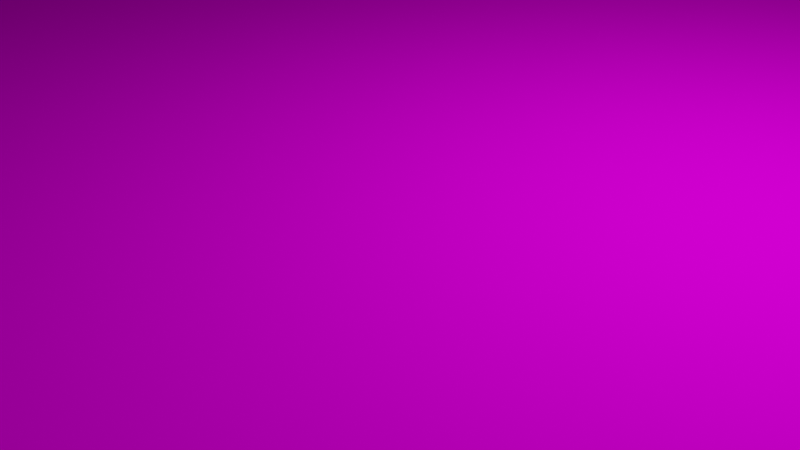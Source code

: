 # Source: blend_back_ground.blend  (saved by Blender 3.4.6; exported with 4.5.12 LTS)
import bpy
from mathutils import Matrix  # noqa: F401  (used for matrix-valued properties, if any)

bpy.ops.wm.read_factory_settings(use_empty=True)
scene = bpy.context.scene
scene.name = 'Scene'

# ---- collections
col_collection = bpy.data.collections.new('Collection'); scene.collection.children.link(col_collection)

# ---- images (referenced by path relative to the original .blend; pixels are not part of the script)
import os
ASSET_DIR = os.environ.get("B2B_ASSET_DIR", "")  # directory of the original .blend (textures are referenced by path, not embedded)
HERE = os.path.dirname(os.path.abspath(__file__))  # packed textures are extracted next to this script under _unpacked/

def load_image(name, relpath, width, height, colorspace="sRGB"):
    """Load a texture the original file referenced (path relative to the .blend, or extracted next to this script)."""
    p = next((c for c in (os.path.join(HERE, relpath), os.path.join(ASSET_DIR, relpath)) if relpath and os.path.exists(c)), "")
    if p:
        img = bpy.data.images.load(p, check_existing=True)
        img.name = name
    else:  # same state as the original file: an image datablock whose file is absent (Cycles renders it pink)
        img = bpy.data.images.new(name, width, height)
        img.source = "FILE"
        img.filepath = "//" + (relpath or name)
    img.colorspace_settings.name = colorspace
    return img
img_env_uv_background_texture_png = load_image('env_uv_background_texture.png', 'env_uv_background_texture.png', 1024, 1024, 'sRGB')

# ---- materials (node trees are filled in below, after node groups)
mat_groundmaterial = bpy.data.materials.new('GroundMaterial')
mat_groundmaterial.alpha_threshold = 0.0
mat_groundmaterial.use_transparent_shadow = False
mat_groundmaterial.roughness = 0.5
mat_groundmaterial.line_color = (0.0, 0.0, 0.0, 1.0)

# ---- material node trees
mat_groundmaterial.use_nodes = True; mat_groundmaterial.node_tree.nodes.clear()
_N = mat_groundmaterial.node_tree.nodes; _L = mat_groundmaterial.node_tree.links
n0 = _N.new('ShaderNodeOutputMaterial'); n0.name = 'Material Output'; n0.location = (300, 300)
n1 = _N.new('ShaderNodeBsdfPrincipled'); n1.name = 'Principled BSDF'; n1.location = (10, 300)
n1.distribution = 'GGX'
n1.subsurface_method = 'RANDOM_WALK_SKIN'
n1.inputs[2].default_value = 0.0
n1.inputs[3].default_value = 1.45
n1.inputs[13].default_value = 0.0
n1.inputs[27].default_value = (0.0, 0.0, 0.0, 1.0)
n1.inputs[28].default_value = 1.0
n2 = _N.new('ShaderNodeTexImage'); n2.name = 'Image Texture'; n2.location = (-280, 280)
n2.image = img_env_uv_background_texture_png
n2.interpolation = 'Closest'
_L.new(n1.outputs[0], n0.inputs[0])
_L.new(n2.outputs[0], n1.inputs[0])
n0.is_active_output = True

# ---- world
world_world = bpy.data.worlds.new('World'); scene.world = world_world
world_world.use_nodes = True; world_world.node_tree.nodes.clear()
_N = world_world.node_tree.nodes; _L = world_world.node_tree.links
n0 = _N.new('ShaderNodeOutputWorld'); n0.name = 'World Output'; n0.location = (300, 300)
n1 = _N.new('ShaderNodeBackground'); n1.name = 'Background'; n1.location = (10, 300)
n1.inputs[0].default_value = (0.05088, 0.05088, 0.05088, 1.0)
_L.new(n1.outputs[0], n0.inputs[0])
n0.is_active_output = True
world_world.color = (0.05088, 0.05088, 0.05088)
world_world.use_sun_shadow = False
world_world.sun_shadow_jitter_overblur = 0.0

# ---- cameras
cam_camera = bpy.data.cameras.new('Camera')
cam_camera.clip_end = 100.0
cam_camera.ortho_scale = 7.314

# ---- lights
light_light = bpy.data.lights.new('Light', 'POINT')
light_light.transmission_factor = 0.0
light_light.energy = 1000.0
light_light.shadow_soft_size = 0.1
light_light.shadow_maximum_resolution = 0.006
light_light.use_absolute_resolution = True

# ---- meshes
me_cube = bpy.data.meshes.new('Cube')
me_cube.from_pydata([(50.0, 50.0, -1.0), (50.0, 50.0, 1.0), (50.0, -50.0, -1.0), (50.0, -50.0, 1.0), (-50.0, 50.0, -1.0), (-50.0, 50.0, 1.0), (-50.0, -50.0, -1.0), (-50.0, -50.0, 1.0), (-50.0, 40.0, 1.0), (-50.0, 30.0, 1.0), (-50.0, 20.0, 1.0), (-50.0, 10.0, 1.0), (-50.0, 0.0, 1.0), (-50.0, -10.0, 1.0), (-50.0, -20.0, 1.0), (-50.0, -30.0, 1.0), (-50.0, -40.0, 1.0), (50.0, 40.0, -1.0), (50.0, 30.0, -1.0), (50.0, 20.0, -1.0), (50.0, 10.0, -1.0), (50.0, 0.0, -1.0), (50.0, -10.0, -1.0), (50.0, -20.0, -1.0), (50.0, -30.0, -1.0), (50.0, -40.0, -1.0), (-50.0, -40.0, -1.0), (-50.0, -30.0, -1.0), (-50.0, -20.0, -1.0), (-50.0, -10.0, -1.0), (-50.0, 0.0, -1.0), (-50.0, 10.0, -1.0), (-50.0, 20.0, -1.0), (-50.0, 30.0, -1.0), (-50.0, 40.0, -1.0), (50.0, -40.0, 1.0), (50.0, -30.0, 1.0), (50.0, -20.0, 1.0), (50.0, -10.0, 1.0), (50.0, 0.0, 1.0), (50.0, 10.0, 1.0), (50.0, 20.0, 1.0), (50.0, 30.0, 1.0), (50.0, 40.0, 1.0), (40.0, 50.0, 1.0), (30.0, 50.0, 1.0), (20.0, 50.0, 1.0), (10.0, 50.0, 1.0), (0.0, 50.0, 1.0), (-10.0, 50.0, 1.0), (-20.0, 50.0, 1.0), (-30.0, 50.0, 1.0), (-40.0, 50.0, 1.0), (40.0, -50.0, -1.0), (30.0, -50.0, -1.0), (20.0, -50.0, -1.0), (10.0, -50.0, -1.0), (0.0, -50.0, -1.0), (-10.0, -50.0, -1.0), (-20.0, -50.0, -1.0), (-30.0, -50.0, -1.0), (-40.0, -50.0, -1.0), (-40.0, -50.0, 1.0), (-30.0, -50.0, 1.0), (-20.0, -50.0, 1.0), (-10.0, -50.0, 1.0), (0.0, -50.0, 1.0), (10.0, -50.0, 1.0), (20.0, -50.0, 1.0), (30.0, -50.0, 1.0), (40.0, -50.0, 1.0), (-40.0, 50.0, -1.0), (-30.0, 50.0, -1.0), (-20.0, 50.0, -1.0), (-10.0, 50.0, -1.0), (0.0, 50.0, -1.0), (10.0, 50.0, -1.0), (20.0, 50.0, -1.0), (30.0, 50.0, -1.0), (40.0, 50.0, -1.0), (40.0, 40.0, 1.0), (30.0, 40.0, 1.0), (20.0, 40.0, 1.0), (10.0, 40.0, 1.0), (0.0, 40.0, 1.0), (-10.0, 40.0, 1.0), (-20.0, 40.0, 1.0), (-30.0, 40.0, 1.0), (-40.0, 40.0, 1.0), (40.0, 30.0, 1.0), (30.0, 30.0, 1.0), (20.0, 30.0, 1.0), (10.0, 30.0, 1.0), (0.0, 30.0, 1.0), (-10.0, 30.0, 1.0), (-20.0, 30.0, 1.0), (-30.0, 30.0, 1.0), (-40.0, 30.0, 1.0), (40.0, 20.0, 1.0), (30.0, 20.0, 1.0), (20.0, 20.0, 1.0), (10.0, 20.0, 1.0), (0.0, 20.0, 1.0), (-10.0, 20.0, 1.0), (-20.0, 20.0, 1.0), (-30.0, 20.0, 1.0), (-40.0, 20.0, 1.0), (40.0, 10.0, 1.0), (30.0, 10.0, 1.0), (20.0, 10.0, 1.0), (10.0, 10.0, 1.0), (0.0, 10.0, 1.0), (-10.0, 10.0, 1.0), (-20.0, 10.0, 1.0), (-30.0, 10.0, 1.0), (-40.0, 10.0, 1.0), (40.0, 0.0, 1.0), (30.0, 0.0, 1.0), (20.0, 0.0, 1.0), (10.0, 0.0, 1.0), (0.0, 0.0, 1.0), (-10.0, 0.0, 1.0), (-20.0, 0.0, 1.0), (-30.0, 0.0, 1.0), (-40.0, 0.0, 1.0), (40.0, -10.0, 1.0), (30.0, -10.0, 1.0), (20.0, -10.0, 1.0), (10.0, -10.0, 1.0), (0.0, -10.0, 1.0), (-10.0, -10.0, 1.0), (-20.0, -10.0, 1.0), (-30.0, -10.0, 1.0), (-40.0, -10.0, 1.0), (40.0, -20.0, 1.0), (30.0, -20.0, 1.0), (20.0, -20.0, 1.0), (10.0, -20.0, 1.0), (0.0, -20.0, 1.0), (-10.0, -20.0, 1.0), (-20.0, -20.0, 1.0), (-30.0, -20.0, 1.0), (-40.0, -20.0, 1.0), (40.0, -30.0, 1.0), (30.0, -30.0, 1.0), (20.0, -30.0, 1.0), (10.0, -30.0, 1.0), (0.0, -30.0, 1.0), (-10.0, -30.0, 1.0), (-20.0, -30.0, 1.0), (-30.0, -30.0, 1.0), (-40.0, -30.0, 1.0), (40.0, -40.0, 1.0), (30.0, -40.0, 1.0), (20.0, -40.0, 1.0), (10.0, -40.0, 1.0), (0.0, -40.0, 1.0), (-10.0, -40.0, 1.0), (-20.0, -40.0, 1.0), (-30.0, -40.0, 1.0), (-40.0, -40.0, 1.0), (-40.0, 40.0, -1.0), (-30.0, 40.0, -1.0), (-20.0, 40.0, -1.0), (-10.0, 40.0, -1.0), (0.0, 40.0, -1.0), (10.0, 40.0, -1.0), (20.0, 40.0, -1.0), (30.0, 40.0, -1.0), (40.0, 40.0, -1.0), (-40.0, 30.0, -1.0), (-30.0, 30.0, -1.0), (-20.0, 30.0, -1.0), (-10.0, 30.0, -1.0), (0.0, 30.0, -1.0), (10.0, 30.0, -1.0), (20.0, 30.0, -1.0), (30.0, 30.0, -1.0), (40.0, 30.0, -1.0), (-40.0, 20.0, -1.0), (-30.0, 20.0, -1.0), (-20.0, 20.0, -1.0), (-10.0, 20.0, -1.0), (0.0, 20.0, -1.0), (10.0, 20.0, -1.0), (20.0, 20.0, -1.0), (30.0, 20.0, -1.0), (40.0, 20.0, -1.0), (-40.0, 10.0, -1.0), (-30.0, 10.0, -1.0), (-20.0, 10.0, -1.0), (-10.0, 10.0, -1.0), (0.0, 10.0, -1.0), (10.0, 10.0, -1.0), (20.0, 10.0, -1.0), (30.0, 10.0, -1.0), (40.0, 10.0, -1.0), (-40.0, 0.0, -1.0), (-30.0, 0.0, -1.0), (-20.0, 0.0, -1.0), (-10.0, 0.0, -1.0), (0.0, 0.0, -1.0), (10.0, 0.0, -1.0), (20.0, 0.0, -1.0), (30.0, 0.0, -1.0), (40.0, 0.0, -1.0), (-40.0, -10.0, -1.0), (-30.0, -10.0, -1.0), (-20.0, -10.0, -1.0), (-10.0, -10.0, -1.0), (0.0, -10.0, -1.0), (10.0, -10.0, -1.0), (20.0, -10.0, -1.0), (30.0, -10.0, -1.0), (40.0, -10.0, -1.0), (-40.0, -20.0, -1.0), (-30.0, -20.0, -1.0), (-20.0, -20.0, -1.0), (-10.0, -20.0, -1.0), (0.0, -20.0, -1.0), (10.0, -20.0, -1.0), (20.0, -20.0, -1.0), (30.0, -20.0, -1.0), (40.0, -20.0, -1.0), (-40.0, -30.0, -1.0), (-30.0, -30.0, -1.0), (-20.0, -30.0, -1.0), (-10.0, -30.0, -1.0), (0.0, -30.0, -1.0), (10.0, -30.0, -1.0), (20.0, -30.0, -1.0), (30.0, -30.0, -1.0), (40.0, -30.0, -1.0), (-40.0, -40.0, -1.0), (-30.0, -40.0, -1.0), (-20.0, -40.0, -1.0), (-10.0, -40.0, -1.0), (0.0, -40.0, -1.0), (10.0, -40.0, -1.0), (20.0, -40.0, -1.0), (30.0, -40.0, -1.0), (40.0, -40.0, -1.0)], [], [(233, 61, 6, 26), (62, 7, 6, 61), (8, 5, 4, 34), (152, 70, 3, 35), (35, 3, 2, 25), (44, 1, 0, 79), (1, 43, 17, 0), (43, 42, 18, 17), (42, 41, 19, 18), (41, 40, 20, 19), (40, 39, 21, 20), (39, 38, 22, 21), (38, 37, 23, 22), (37, 36, 24, 23), (36, 35, 25, 24), (44, 80, 43, 1), (80, 89, 42, 43), (89, 98, 41, 42), (98, 107, 40, 41), (107, 116, 39, 40), (116, 125, 38, 39), (125, 134, 37, 38), (134, 143, 36, 37), (143, 152, 35, 36), (7, 16, 26, 6), (16, 15, 27, 26), (15, 14, 28, 27), (14, 13, 29, 28), (13, 12, 30, 29), (12, 11, 31, 30), (11, 10, 32, 31), (10, 9, 33, 32), (9, 8, 34, 33), (71, 161, 34, 4), (161, 170, 33, 34), (170, 179, 32, 33), (179, 188, 31, 32), (188, 197, 30, 31), (197, 206, 29, 30), (206, 215, 28, 29), (215, 224, 27, 28), (224, 233, 26, 27), (24, 25, 241, 232), (232, 241, 240, 231), (231, 240, 239, 230), (230, 239, 238, 229), (229, 238, 237, 228), (228, 237, 236, 227), (227, 236, 235, 226), (226, 235, 234, 225), (225, 234, 233, 224), (23, 24, 232, 223), (223, 232, 231, 222), (222, 231, 230, 221), (221, 230, 229, 220), (220, 229, 228, 219), (219, 228, 227, 218), (218, 227, 226, 217), (217, 226, 225, 216), (216, 225, 224, 215), (22, 23, 223, 214), (214, 223, 222, 213), (213, 222, 221, 212), (212, 221, 220, 211), (211, 220, 219, 210), (210, 219, 218, 209), (209, 218, 217, 208), (208, 217, 216, 207), (207, 216, 215, 206), (21, 22, 214, 205), (205, 214, 213, 204), (204, 213, 212, 203), (203, 212, 211, 202), (202, 211, 210, 201), (201, 210, 209, 200), (200, 209, 208, 199), (199, 208, 207, 198), (198, 207, 206, 197), (20, 21, 205, 196), (196, 205, 204, 195), (195, 204, 203, 194), (194, 203, 202, 193), (193, 202, 201, 192), (192, 201, 200, 191), (191, 200, 199, 190), (190, 199, 198, 189), (189, 198, 197, 188), (19, 20, 196, 187), (187, 196, 195, 186), (186, 195, 194, 185), (185, 194, 193, 184), (184, 193, 192, 183), (183, 192, 191, 182), (182, 191, 190, 181), (181, 190, 189, 180), (180, 189, 188, 179), (18, 19, 187, 178), (178, 187, 186, 177), (177, 186, 185, 176), (176, 185, 184, 175), (175, 184, 183, 174), (174, 183, 182, 173), (173, 182, 181, 172), (172, 181, 180, 171), (171, 180, 179, 170), (17, 18, 178, 169), (169, 178, 177, 168), (168, 177, 176, 167), (167, 176, 175, 166), (166, 175, 174, 165), (165, 174, 173, 164), (164, 173, 172, 163), (163, 172, 171, 162), (162, 171, 170, 161), (0, 17, 169, 79), (79, 169, 168, 78), (78, 168, 167, 77), (77, 167, 166, 76), (76, 166, 165, 75), (75, 165, 164, 74), (74, 164, 163, 73), (73, 163, 162, 72), (72, 162, 161, 71), (15, 16, 160, 151), (151, 160, 159, 150), (150, 159, 158, 149), (149, 158, 157, 148), (148, 157, 156, 147), (147, 156, 155, 146), (146, 155, 154, 145), (145, 154, 153, 144), (144, 153, 152, 143), (14, 15, 151, 142), (142, 151, 150, 141), (141, 150, 149, 140), (140, 149, 148, 139), (139, 148, 147, 138), (138, 147, 146, 137), (137, 146, 145, 136), (136, 145, 144, 135), (135, 144, 143, 134), (13, 14, 142, 133), (133, 142, 141, 132), (132, 141, 140, 131), (131, 140, 139, 130), (130, 139, 138, 129), (129, 138, 137, 128), (128, 137, 136, 127), (127, 136, 135, 126), (126, 135, 134, 125), (12, 13, 133, 124), (124, 133, 132, 123), (123, 132, 131, 122), (122, 131, 130, 121), (121, 130, 129, 120), (120, 129, 128, 119), (119, 128, 127, 118), (118, 127, 126, 117), (117, 126, 125, 116), (11, 12, 124, 115), (115, 124, 123, 114), (114, 123, 122, 113), (113, 122, 121, 112), (112, 121, 120, 111), (111, 120, 119, 110), (110, 119, 118, 109), (109, 118, 117, 108), (108, 117, 116, 107), (10, 11, 115, 106), (106, 115, 114, 105), (105, 114, 113, 104), (104, 113, 112, 103), (103, 112, 111, 102), (102, 111, 110, 101), (101, 110, 109, 100), (100, 109, 108, 99), (99, 108, 107, 98), (9, 10, 106, 97), (97, 106, 105, 96), (96, 105, 104, 95), (95, 104, 103, 94), (94, 103, 102, 93), (93, 102, 101, 92), (92, 101, 100, 91), (91, 100, 99, 90), (90, 99, 98, 89), (8, 9, 97, 88), (88, 97, 96, 87), (87, 96, 95, 86), (86, 95, 94, 85), (85, 94, 93, 84), (84, 93, 92, 83), (83, 92, 91, 82), (82, 91, 90, 81), (81, 90, 89, 80), (5, 8, 88, 52), (52, 88, 87, 51), (51, 87, 86, 50), (50, 86, 85, 49), (49, 85, 84, 48), (48, 84, 83, 47), (47, 83, 82, 46), (46, 82, 81, 45), (45, 81, 80, 44), (5, 52, 71, 4), (52, 51, 72, 71), (51, 50, 73, 72), (50, 49, 74, 73), (49, 48, 75, 74), (48, 47, 76, 75), (47, 46, 77, 76), (46, 45, 78, 77), (45, 44, 79, 78), (16, 7, 62, 160), (160, 62, 63, 159), (159, 63, 64, 158), (158, 64, 65, 157), (157, 65, 66, 156), (156, 66, 67, 155), (155, 67, 68, 154), (154, 68, 69, 153), (153, 69, 70, 152), (3, 70, 53, 2), (70, 69, 54, 53), (69, 68, 55, 54), (68, 67, 56, 55), (67, 66, 57, 56), (66, 65, 58, 57), (65, 64, 59, 58), (64, 63, 60, 59), (63, 62, 61, 60), (25, 2, 53, 241), (241, 53, 54, 240), (240, 54, 55, 239), (239, 55, 56, 238), (238, 56, 57, 237), (237, 57, 58, 236), (236, 58, 59, 235), (235, 59, 60, 234), (234, 60, 61, 233)])
_uv = me_cube.uv_layers.new(name='UVMap')
_uv.uv.foreach_set('vector', [0.85, 0.725, 0.85, 0.75, 0.875, 0.75, 0.875, 0.725, 0.375, 0.975, 0.375, 1.0, 0.625, 1.0, 0.625, 0.975, 0.375, 0.225, 0.375, 0.25, 0.625, 0.25, 0.625, 0.225, 3.74e-06, 1.0, 0.5, 1.0, 0.5, 0.5, 3.695e-06, 0.5, 0.375, 0.725, 0.375, 0.75, 0.625, 0.75, 0.625, 0.725, 0.375, 0.475, 0.375, 0.5, 0.625, 0.5, 0.625, 0.475, 0.375, 0.5, 0.375, 0.525, 0.625, 0.525, 0.625, 0.5, 0.375, 0.525, 0.375, 0.55, 0.625, 0.55, 0.625, 0.525, 0.375, 0.55, 0.375, 0.575, 0.625, 0.575, 0.625, 0.55, 0.375, 0.575, 0.375, 0.6, 0.625, 0.6, 0.625, 0.575, 0.375, 0.6, 0.375, 0.625, 0.625, 0.625, 0.625, 0.6, 0.375, 0.625, 0.375, 0.65, 0.625, 0.65, 0.625, 0.625, 0.375, 0.65, 0.375, 0.675, 0.625, 0.675, 0.625, 0.65, 0.375, 0.675, 0.375, 0.7, 0.625, 0.7, 0.625, 0.675, 0.375, 0.7, 0.375, 0.725, 0.625, 0.725, 0.625, 0.7, 2.548e-06, 1.0, 0.5, 1.0, 0.5, 0.5, 2.503e-06, 0.5, 1.356e-06, 1.0, 0.5, 1.0, 0.5, 0.5, 1.311e-06, 0.5, 4.932e-06, 1.0, 0.5, 1.0, 0.5, 0.5, 4.888e-06, 0.5, 3.74e-06, 1.0, 0.5, 1.0, 0.5, 0.5, 3.695e-06, 0.5, 2.548e-06, 1.0, 0.5, 1.0, 0.5, 0.5, 2.503e-06, 0.5, 1.356e-06, 1.0, 0.5, 1.0, 0.5, 0.5, 1.311e-06, 0.5, 3.74e-06, 1.0, 0.5, 1.0, 0.5, 0.5, 3.695e-06, 0.5, 4.932e-06, 1.0, 0.5, 1.0, 0.5, 0.5, 4.888e-06, 0.5, 3.74e-06, 1.0, 0.5, 1.0, 0.5, 0.5, 3.695e-06, 0.5, 0.375, 0.0, 0.375, 0.025, 0.625, 0.025, 0.625, 0.0, 0.375, 0.025, 0.375, 0.05, 0.625, 0.05, 0.625, 0.025, 0.375, 0.05, 0.375, 0.075, 0.625, 0.075, 0.625, 0.05, 0.375, 0.075, 0.375, 0.1, 0.625, 0.1, 0.625, 0.075, 0.375, 0.1, 0.375, 0.125, 0.625, 0.125, 0.625, 0.1, 0.375, 0.125, 0.375, 0.15, 0.625, 0.15, 0.625, 0.125, 0.375, 0.15, 0.375, 0.175, 0.625, 0.175, 0.625, 0.15, 0.375, 0.175, 0.375, 0.2, 0.625, 0.2, 0.625, 0.175, 0.375, 0.2, 0.375, 0.225, 0.625, 0.225, 0.625, 0.2, 0.85, 0.5, 0.85, 0.525, 0.875, 0.525, 0.875, 0.5, 0.85, 0.525, 0.85, 0.55, 0.875, 0.55, 0.875, 0.525, 0.85, 0.55, 0.85, 0.575, 0.875, 0.575, 0.875, 0.55, 0.85, 0.575, 0.85, 0.6, 0.875, 0.6, 0.875, 0.575, 0.85, 0.6, 0.85, 0.625, 0.875, 0.625, 0.875, 0.6, 0.85, 0.625, 0.85, 0.65, 0.875, 0.65, 0.875, 0.625, 0.85, 0.65, 0.85, 0.675, 0.875, 0.675, 0.875, 0.65, 0.85, 0.675, 0.85, 0.7, 0.875, 0.7, 0.875, 0.675, 0.85, 0.7, 0.85, 0.725, 0.875, 0.725, 0.875, 0.7, 0.625, 0.7, 0.625, 0.725, 0.65, 0.725, 0.65, 0.7, 0.65, 0.7, 0.65, 0.725, 0.675, 0.725, 0.675, 0.7, 0.675, 0.7, 0.675, 0.725, 0.7, 0.725, 0.7, 0.7, 0.7, 0.7, 0.7, 0.725, 0.725, 0.725, 0.725, 0.7, 0.725, 0.7, 0.725, 0.725, 0.75, 0.725, 0.75, 0.7, 0.75, 0.7, 0.75, 0.725, 0.775, 0.725, 0.775, 0.7, 0.775, 0.7, 0.775, 0.725, 0.8, 0.725, 0.8, 0.7, 0.8, 0.7, 0.8, 0.725, 0.825, 0.725, 0.825, 0.7, 0.825, 0.7, 0.825, 0.725, 0.85, 0.725, 0.85, 0.7, 0.625, 0.675, 0.625, 0.7, 0.65, 0.7, 0.65, 0.675, 0.65, 0.675, 0.65, 0.7, 0.675, 0.7, 0.675, 0.675, 0.675, 0.675, 0.675, 0.7, 0.7, 0.7, 0.7, 0.675, 0.7, 0.675, 0.7, 0.7, 0.725, 0.7, 0.725, 0.675, 0.725, 0.675, 0.725, 0.7, 0.75, 0.7, 0.75, 0.675, 0.75, 0.675, 0.75, 0.7, 0.775, 0.7, 0.775, 0.675, 0.775, 0.675, 0.775, 0.7, 0.8, 0.7, 0.8, 0.675, 0.8, 0.675, 0.8, 0.7, 0.825, 0.7, 0.825, 0.675, 0.825, 0.675, 0.825, 0.7, 0.85, 0.7, 0.85, 0.675, 0.625, 0.65, 0.625, 0.675, 0.65, 0.675, 0.65, 0.65, 0.65, 0.65, 0.65, 0.675, 0.675, 0.675, 0.675, 0.65, 0.675, 0.65, 0.675, 0.675, 0.7, 0.675, 0.7, 0.65, 0.7, 0.65, 0.7, 0.675, 0.725, 0.675, 0.725, 0.65, 0.725, 0.65, 0.725, 0.675, 0.75, 0.675, 0.75, 0.65, 0.75, 0.65, 0.75, 0.675, 0.775, 0.675, 0.775, 0.65, 0.775, 0.65, 0.775, 0.675, 0.8, 0.675, 0.8, 0.65, 0.8, 0.65, 0.8, 0.675, 0.825, 0.675, 0.825, 0.65, 0.825, 0.65, 0.825, 0.675, 0.85, 0.675, 0.85, 0.65, 0.625, 0.625, 0.625, 0.65, 0.65, 0.65, 0.65, 0.625, 0.65, 0.625, 0.65, 0.65, 0.675, 0.65, 0.675, 0.625, 0.675, 0.625, 0.675, 0.65, 0.7, 0.65, 0.7, 0.625, 0.7, 0.625, 0.7, 0.65, 0.725, 0.65, 0.725, 0.625, 0.725, 0.625, 0.725, 0.65, 0.75, 0.65, 0.75, 0.625, 0.75, 0.625, 0.75, 0.65, 0.775, 0.65, 0.775, 0.625, 0.775, 0.625, 0.775, 0.65, 0.8, 0.65, 0.8, 0.625, 0.8, 0.625, 0.8, 0.65, 0.825, 0.65, 0.825, 0.625, 0.825, 0.625, 0.825, 0.65, 0.85, 0.65, 0.85, 0.625, 0.625, 0.6, 0.625, 0.625, 0.65, 0.625, 0.65, 0.6, 0.65, 0.6, 0.65, 0.625, 0.675, 0.625, 0.675, 0.6, 0.675, 0.6, 0.675, 0.625, 0.7, 0.625, 0.7, 0.6, 0.7, 0.6, 0.7, 0.625, 0.725, 0.625, 0.725, 0.6, 0.725, 0.6, 0.725, 0.625, 0.75, 0.625, 0.75, 0.6, 0.75, 0.6, 0.75, 0.625, 0.775, 0.625, 0.775, 0.6, 0.775, 0.6, 0.775, 0.625, 0.8, 0.625, 0.8, 0.6, 0.8, 0.6, 0.8, 0.625, 0.825, 0.625, 0.825, 0.6, 0.825, 0.6, 0.825, 0.625, 0.85, 0.625, 0.85, 0.6, 0.625, 0.575, 0.625, 0.6, 0.65, 0.6, 0.65, 0.575, 0.65, 0.575, 0.65, 0.6, 0.675, 0.6, 0.675, 0.575, 0.675, 0.575, 0.675, 0.6, 0.7, 0.6, 0.7, 0.575, 0.7, 0.575, 0.7, 0.6, 0.725, 0.6, 0.725, 0.575, 0.725, 0.575, 0.725, 0.6, 0.75, 0.6, 0.75, 0.575, 0.75, 0.575, 0.75, 0.6, 0.775, 0.6, 0.775, 0.575, 0.775, 0.575, 0.775, 0.6, 0.8, 0.6, 0.8, 0.575, 0.8, 0.575, 0.8, 0.6, 0.825, 0.6, 0.825, 0.575, 0.825, 0.575, 0.825, 0.6, 0.85, 0.6, 0.85, 0.575, 0.625, 0.55, 0.625, 0.575, 0.65, 0.575, 0.65, 0.55, 0.65, 0.55, 0.65, 0.575, 0.675, 0.575, 0.675, 0.55, 0.675, 0.55, 0.675, 0.575, 0.7, 0.575, 0.7, 0.55, 0.7, 0.55, 0.7, 0.575, 0.725, 0.575, 0.725, 0.55, 0.725, 0.55, 0.725, 0.575, 0.75, 0.575, 0.75, 0.55, 0.75, 0.55, 0.75, 0.575, 0.775, 0.575, 0.775, 0.55, 0.775, 0.55, 0.775, 0.575, 0.8, 0.575, 0.8, 0.55, 0.8, 0.55, 0.8, 0.575, 0.825, 0.575, 0.825, 0.55, 0.825, 0.55, 0.825, 0.575, 0.85, 0.575, 0.85, 0.55, 0.625, 0.525, 0.625, 0.55, 0.65, 0.55, 0.65, 0.525, 0.65, 0.525, 0.65, 0.55, 0.675, 0.55, 0.675, 0.525, 0.675, 0.525, 0.675, 0.55, 0.7, 0.55, 0.7, 0.525, 0.7, 0.525, 0.7, 0.55, 0.725, 0.55, 0.725, 0.525, 0.725, 0.525, 0.725, 0.55, 0.75, 0.55, 0.75, 0.525, 0.75, 0.525, 0.75, 0.55, 0.775, 0.55, 0.775, 0.525, 0.775, 0.525, 0.775, 0.55, 0.8, 0.55, 0.8, 0.525, 0.8, 0.525, 0.8, 0.55, 0.825, 0.55, 0.825, 0.525, 0.825, 0.525, 0.825, 0.55, 0.85, 0.55, 0.85, 0.525, 0.625, 0.5, 0.625, 0.525, 0.65, 0.525, 0.65, 0.5, 0.65, 0.5, 0.65, 0.525, 0.675, 0.525, 0.675, 0.5, 0.675, 0.5, 0.675, 0.525, 0.7, 0.525, 0.7, 0.5, 0.7, 0.5, 0.7, 0.525, 0.725, 0.525, 0.725, 0.5, 0.725, 0.5, 0.725, 0.525, 0.75, 0.525, 0.75, 0.5, 0.75, 0.5, 0.75, 0.525, 0.775, 0.525, 0.775, 0.5, 0.775, 0.5, 0.775, 0.525, 0.8, 0.525, 0.8, 0.5, 0.8, 0.5, 0.8, 0.525, 0.825, 0.525, 0.825, 0.5, 0.825, 0.5, 0.825, 0.525, 0.85, 0.525, 0.85, 0.5, -1.043e-06, 1.0, 0.5, 1.0, 0.5, 0.5, -1.073e-06, 0.5, -1.043e-06, 1.0, 0.5, 1.0, 0.5, 0.5, 1.311e-06, 0.5, 1.356e-06, 1.0, 0.5, 1.0, 0.5, 0.5, 1.311e-06, 0.5, 1.356e-06, 1.0, 0.5, 1.0, 0.5, 0.5, 1.311e-06, 0.5, 1.49e-07, 1.0, 0.5, 1.0, 0.5, 0.5, 1.788e-07, 0.5, 1.356e-06, 1.0, 0.5, 1.0, 0.5, 0.5, 1.311e-06, 0.5, 1.356e-06, 1.0, 0.5, 1.0, 0.5, 0.5, 1.311e-06, 0.5, 2.548e-06, 1.0, 0.5, 1.0, 0.5, 0.5, 2.503e-06, 0.5, 3.74e-06, 1.0, 0.5, 1.0, 0.5, 0.5, 3.695e-06, 0.5, -1.043e-06, 1.0, 0.5, 1.0, 0.5, 0.5, -1.073e-06, 0.5, -1.043e-06, 1.0, 0.5, 1.0, 0.5, 0.5, -1.013e-06, 0.5, -1.043e-06, 1.0, 0.5, 1.0, 0.5, 0.5, -1.013e-06, 0.5, -1.043e-06, 1.0, 0.5, 1.0, 0.5, 0.5, -1.073e-06, 0.5, -2.235e-06, 1.0, 0.5, 1.0, 0.5, 0.5, -2.205e-06, 0.5, -1.043e-06, 1.0, 0.5, 1.0, 0.5, 0.5, -1.013e-06, 0.5, -1.043e-06, 1.0, 0.5, 1.0, 0.5, 0.5, -1.013e-06, 0.5, 1.49e-07, 1.0, 0.5, 1.0, 0.5, 0.5, 2.503e-06, 0.5, 2.548e-06, 1.0, 0.5, 1.0, 0.5, 0.5, 2.503e-06, 0.5, 1.356e-06, 1.0, 0.5, 1.0, 0.5, 0.5, 1.311e-06, 0.5, 1.356e-06, 1.0, 0.5, 1.0, 0.5, 0.5, 1.311e-06, 0.5, 1.356e-06, 1.0, 0.5, 1.0, 0.5, 0.5, 1.311e-06, 0.5, 1.356e-06, 1.0, 0.5, 1.0, 0.5, 0.5, 3.695e-06, 0.5, 2.548e-06, 1.0, 0.5, 1.0, 0.5, 0.5, 2.503e-06, 0.5, 3.74e-06, 1.0, 0.5, 1.0, 0.5, 0.5, 3.695e-06, 0.5, 3.74e-06, 1.0, 0.5, 1.0, 0.5, 0.5, 3.695e-06, 0.5, 4.932e-06, 1.0, 0.5, 1.0, 0.5, 0.5, 4.888e-06, 0.5, 3.74e-06, 1.0, 0.5, 1.0, 0.5, 0.5, 3.695e-06, 0.5, 4.932e-06, 1.0, 0.5, 1.0, 0.5, 0.5, 4.888e-06, 0.5, 3.74e-06, 1.0, 0.5, 1.0, 0.5, 0.5, 3.695e-06, 0.5, 3.74e-06, 1.0, 0.5, 1.0, 0.5, 0.5, 3.695e-06, 0.5, 1.356e-06, 1.0, 0.5, 1.0, 0.5, 0.5, 1.311e-06, 0.5, 1.356e-06, 1.0, 0.5, 1.0, 0.5, 0.5, 1.311e-06, 0.5, 1.356e-06, 1.0, 0.5, 1.0, 0.5, 0.5, 1.311e-06, 0.5, 0.0, 1.0, 0.5, 1.0, 0.5, 0.5, 0.0, 0.5, 0.0, 1.0, 0.5, 1.0, 0.5, 0.5, 0.0, 0.5, 1.356e-06, 1.0, 0.5, 1.0, 0.5, 0.5, 1.311e-06, 0.5, 3.74e-06, 1.0, 0.5, 1.0, 0.5, 0.5, 3.695e-06, 0.5, 3.74e-06, 1.0, 0.5, 1.0, 0.5, 0.5, 3.695e-06, 0.5, 3.74e-06, 1.0, 0.5, 1.0, 0.5, 0.5, 3.695e-06, 0.5, 3.74e-06, 1.0, 0.5, 1.0, 0.5, 0.5, 3.695e-06, 0.5, 2.548e-06, 1.0, 0.5, 1.0, 0.5, 0.5, 2.503e-06, 0.5, 3.74e-06, 1.0, 0.5, 1.0, 0.5, 0.5, 3.695e-06, 0.5, 2.325e-06, 1.0, 0.5, 1.0, 0.5, 0.5, 2.325e-06, 0.5, 1.132e-06, 1.0, 0.5, 1.0, 0.5, 0.5, 1.132e-06, 0.5, 3.74e-06, 1.0, 0.5, 1.0, 0.5, 0.5, 3.695e-06, 0.5, 1.356e-06, 1.0, 0.5, 1.0, 0.5, 0.5, 1.311e-06, 0.5, 1.356e-06, 1.0, 0.5, 1.0, 0.5, 0.5, 1.311e-06, 0.5, 1.356e-06, 1.0, 0.5, 1.0, 0.5, 0.5, 1.311e-06, 0.5, 1.356e-06, 1.0, 0.5, 1.0, 0.5, 0.5, 3.695e-06, 0.5, 2.548e-06, 1.0, 0.5, 1.0, 0.5, 0.5, 2.503e-06, 0.5, 3.74e-06, 1.0, 0.5, 1.0, 0.5, 0.5, 3.695e-06, 0.5, 1.192e-06, 1.0, 0.5, 1.0, 0.5, 0.5, 1.192e-06, 0.5, 1.132e-06, 1.0, 0.5, 1.0, 0.5, 0.5, 1.132e-06, 0.5, 3.74e-06, 1.0, 0.5, 1.0, 0.5, 0.5, 3.695e-06, 0.5, -1.043e-06, 1.0, 0.5, 1.0, 0.5, 0.5, -1.073e-06, 0.5, -1.043e-06, 1.0, 0.5, 1.0, 0.5, 0.5, -1.013e-06, 0.5, -1.043e-06, 1.0, 0.5, 1.0, 0.5, 0.5, 1.311e-06, 0.5, 1.356e-06, 1.0, 0.5, 1.0, 0.5, 0.5, 1.311e-06, 0.5, 1.49e-07, 1.0, 0.5, 1.0, 0.5, 0.5, 1.788e-07, 0.5, 1.356e-06, 1.0, 0.5, 1.0, 0.5, 0.5, 1.311e-06, 0.5, 1.356e-06, 1.0, 0.5, 1.0, 0.5, 0.5, 1.311e-06, 0.5, 2.548e-06, 1.0, 0.5, 1.0, 0.5, 0.5, 2.503e-06, 0.5, 3.74e-06, 1.0, 0.5, 1.0, 0.5, 0.5, 3.695e-06, 0.5, -1.043e-06, 1.0, 0.5, 1.0, 0.5, 0.5, -1.073e-06, 0.5, -1.043e-06, 1.0, 0.5, 1.0, 0.5, 0.5, -1.013e-06, 0.5, -1.043e-06, 1.0, 0.5, 1.0, 0.5, 0.5, -1.013e-06, 0.5, -1.043e-06, 1.0, 0.5, 1.0, 0.5, 0.5, -1.073e-06, 0.5, -2.235e-06, 1.0, 0.5, 1.0, 0.5, 0.5, -2.205e-06, 0.5, -1.043e-06, 1.0, 0.5, 1.0, 0.5, 0.5, -1.013e-06, 0.5, -1.043e-06, 1.0, 0.5, 1.0, 0.5, 0.5, -1.013e-06, 0.5, 1.49e-07, 1.0, 0.5, 1.0, 0.5, 0.5, 1.788e-07, 0.5, 1.356e-06, 1.0, 0.5, 1.0, 0.5, 0.5, 1.311e-06, 0.5, 3.74e-06, 1.0, 0.5, 1.0, 0.5, 0.5, 3.695e-06, 0.5, 3.74e-06, 1.0, 0.5, 1.0, 0.5, 0.5, 3.695e-06, 0.5, 3.74e-06, 1.0, 0.5, 1.0, 0.5, 0.5, 3.695e-06, 0.5, 3.74e-06, 1.0, 0.5, 1.0, 0.5, 0.5, 3.695e-06, 0.5, 2.548e-06, 1.0, 0.5, 1.0, 0.5, 0.5, 2.503e-06, 0.5, 3.74e-06, 1.0, 0.5, 1.0, 0.5, 0.5, 3.695e-06, 0.5, 3.74e-06, 1.0, 0.5, 1.0, 0.5, 0.5, 3.695e-06, 0.5, 3.74e-06, 1.0, 0.5, 1.0, 0.5, 0.5, 3.695e-06, 0.5, 3.74e-06, 1.0, 0.5, 1.0, 0.5, 0.5, 3.695e-06, 0.5, 0.375, 0.25, 0.375, 0.275, 0.625, 0.275, 0.625, 0.25, 0.375, 0.275, 0.375, 0.3, 0.625, 0.3, 0.625, 0.275, 0.375, 0.3, 0.375, 0.325, 0.625, 0.325, 0.625, 0.3, 0.375, 0.325, 0.375, 0.35, 0.625, 0.35, 0.625, 0.325, 0.375, 0.35, 0.375, 0.375, 0.625, 0.375, 0.625, 0.35, 0.375, 0.375, 0.375, 0.4, 0.625, 0.4, 0.625, 0.375, 0.375, 0.4, 0.375, 0.425, 0.625, 0.425, 0.625, 0.4, 0.375, 0.425, 0.375, 0.45, 0.625, 0.45, 0.625, 0.425, 0.375, 0.45, 0.375, 0.475, 0.625, 0.475, 0.625, 0.45, 3.74e-06, 1.0, 0.5, 1.0, 0.5, 0.5, 3.695e-06, 0.5, 3.74e-06, 1.0, 0.5, 1.0, 0.5, 0.5, 3.695e-06, 0.5, 3.74e-06, 1.0, 0.5, 1.0, 0.5, 0.5, 3.695e-06, 0.5, 3.74e-06, 1.0, 0.5, 1.0, 0.5, 0.5, 3.695e-06, 0.5, 2.548e-06, 1.0, 0.5, 1.0, 0.5, 0.5, 2.503e-06, 0.5, 3.74e-06, 1.0, 0.5, 1.0, 0.5, 0.5, 3.695e-06, 0.5, 3.74e-06, 1.0, 0.5, 1.0, 0.5, 0.5, 3.695e-06, 0.5, 4.932e-06, 1.0, 0.5, 1.0, 0.5, 0.5, 4.888e-06, 0.5, 4.932e-06, 1.0, 0.5, 1.0, 0.5, 0.5, 4.888e-06, 0.5, 0.375, 0.75, 0.375, 0.775, 0.625, 0.775, 0.625, 0.75, 0.375, 0.775, 0.375, 0.8, 0.625, 0.8, 0.625, 0.775, 0.375, 0.8, 0.375, 0.825, 0.625, 0.825, 0.625, 0.8, 0.375, 0.825, 0.375, 0.85, 0.625, 0.85, 0.625, 0.825, 0.375, 0.85, 0.375, 0.875, 0.625, 0.875, 0.625, 0.85, 0.375, 0.875, 0.375, 0.9, 0.625, 0.9, 0.625, 0.875, 0.375, 0.9, 0.375, 0.925, 0.625, 0.925, 0.625, 0.9, 0.375, 0.925, 0.375, 0.95, 0.625, 0.95, 0.625, 0.925, 0.375, 0.95, 0.375, 0.975, 0.625, 0.975, 0.625, 0.95, 0.625, 0.725, 0.625, 0.75, 0.65, 0.75, 0.65, 0.725, 0.65, 0.725, 0.65, 0.75, 0.675, 0.75, 0.675, 0.725, 0.675, 0.725, 0.675, 0.75, 0.7, 0.75, 0.7, 0.725, 0.7, 0.725, 0.7, 0.75, 0.725, 0.75, 0.725, 0.725, 0.725, 0.725, 0.725, 0.75, 0.75, 0.75, 0.75, 0.725, 0.75, 0.725, 0.75, 0.75, 0.775, 0.75, 0.775, 0.725, 0.775, 0.725, 0.775, 0.75, 0.8, 0.75, 0.8, 0.725, 0.8, 0.725, 0.8, 0.75, 0.825, 0.75, 0.825, 0.725, 0.825, 0.725, 0.825, 0.75, 0.85, 0.75, 0.85, 0.725])
me_cube.materials.append(mat_groundmaterial)
me_cube.use_mirror_vertex_groups = False
me_cube.update()

# ---- objects
ob_cube = bpy.data.objects.new('Cube', me_cube)
ob_light = bpy.data.objects.new('Light', light_light)
ob_camera = bpy.data.objects.new('Camera', cam_camera)

# ---- transforms, parenting, visibility, modifiers, constraints
ob_cube.location = (0.0, 0.0, 0.0)
ob_cube.lock_rotations_4d = False
ob_cube.empty_display_type = 'ARROWS'
ob_cube.lineart.crease_threshold = 0.0
ob_light.location = (4.076, 1.005, 5.904)
ob_light.rotation_euler = (0.6503, 0.05522, 1.866)
ob_light.lock_rotations_4d = False
ob_light.empty_display_type = 'ARROWS'
ob_light.color = (0.0, 0.0, 0.0, 0.0)
ob_light.lineart.crease_threshold = 0.0
ob_camera.location = (7.359, -6.926, 4.958)
ob_camera.rotation_euler = (1.109, 0.0, 0.8149)
ob_camera.lock_rotations_4d = False
ob_camera.empty_display_type = 'ARROWS'
ob_camera.color = (0.0, 0.0, 0.0, 0.0)
ob_camera.display_type = 'WIRE'
ob_camera.lineart.crease_threshold = 0.0

# ---- collection membership
col_collection.objects.link(ob_cube)
col_collection.objects.link(ob_light)
col_collection.objects.link(ob_camera)

# ---- scene / render settings (as saved in the file)
scene.camera = ob_camera
scene.frame_start = 1; scene.frame_end = 250; scene.frame_set(1)
scene.render.engine = 'BLENDER_EEVEE_NEXT'
scene.cycles.sampling_pattern = 'TABULATED_SOBOL'
scene.cycles.use_light_tree = False
scene.view_settings.view_transform = 'Filmic'
bpy.context.view_layer.update()

